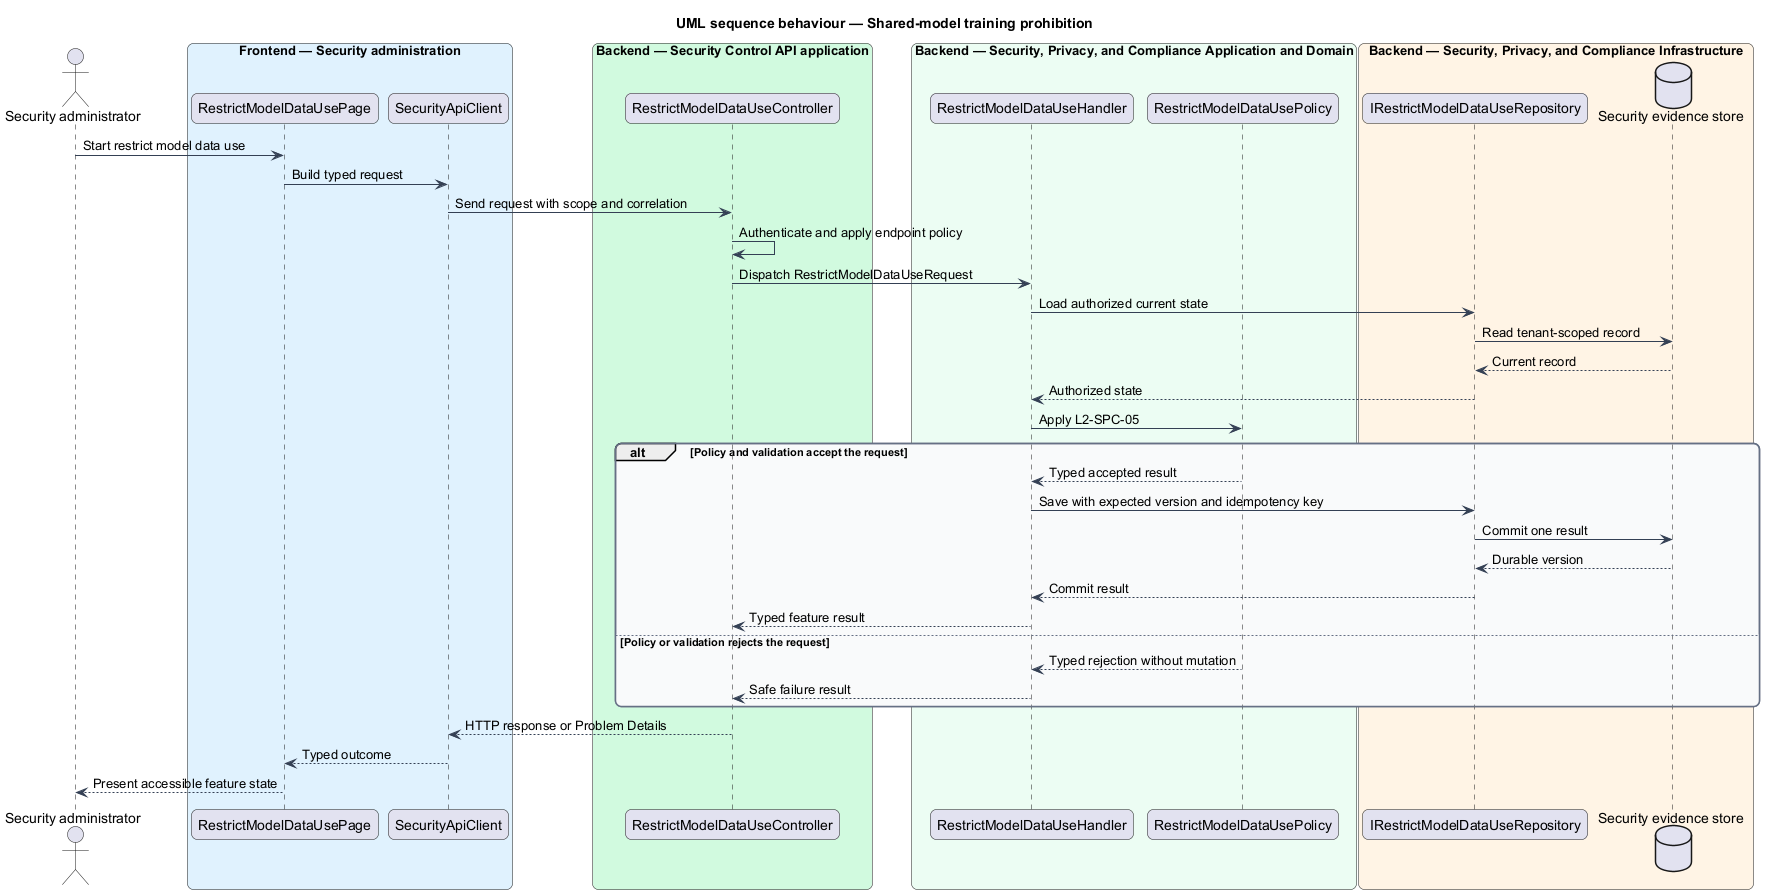

The diagram above was rendered by PlantUML. Its source (embedded in the PNG):
@startuml
title UML sequence behaviour — Shared-model training prohibition
skinparam backgroundColor #FFFFFF
skinparam shadowing false
skinparam roundcorner 12
skinparam defaultFontName Arial
skinparam ArrowColor #344054
skinparam rectangle {
  BorderColor #344054
  FontColor #101828
}
skinparam package {
  BorderColor #667085
  FontColor #101828
  BackgroundColor #F9FAFB
}
actor "Security administrator" as actor
box "Frontend — Security administration" #E0F2FE
  participant "RestrictModelDataUsePage" as entry
  participant "SecurityApiClient" as client
end box
box "Backend — Security Control API application" #D1FADF
  participant "RestrictModelDataUseController" as controller
end box
box "Backend — Security, Privacy, and Compliance Application and Domain" #ECFDF3
  participant "RestrictModelDataUseHandler" as handler
  participant "RestrictModelDataUsePolicy" as policy
end box
box "Backend — Security, Privacy, and Compliance Infrastructure" #FFF4E5
  participant "IRestrictModelDataUseRepository" as repository
  database "Security evidence store" as store
end box
actor -> entry : Start restrict model data use
entry -> client : Build typed request
client -> controller : Send request with scope and correlation
controller -> controller : Authenticate and apply endpoint policy
controller -> handler : Dispatch RestrictModelDataUseRequest
handler -> repository : Load authorized current state
repository -> store : Read tenant-scoped record
store --> repository : Current record
repository --> handler : Authorized state
handler -> policy : Apply L2-SPC-05
alt Policy and validation accept the request
  policy --> handler : Typed accepted result
  handler -> repository : Save with expected version and idempotency key
  repository -> store : Commit one result
  store --> repository : Durable version
  repository --> handler : Commit result
  handler --> controller : Typed feature result
else Policy or validation rejects the request
  policy --> handler : Typed rejection without mutation
  handler --> controller : Safe failure result
end
controller --> client : HTTP response or Problem Details
client --> entry : Typed outcome
entry --> actor : Present accessible feature state
@enduml